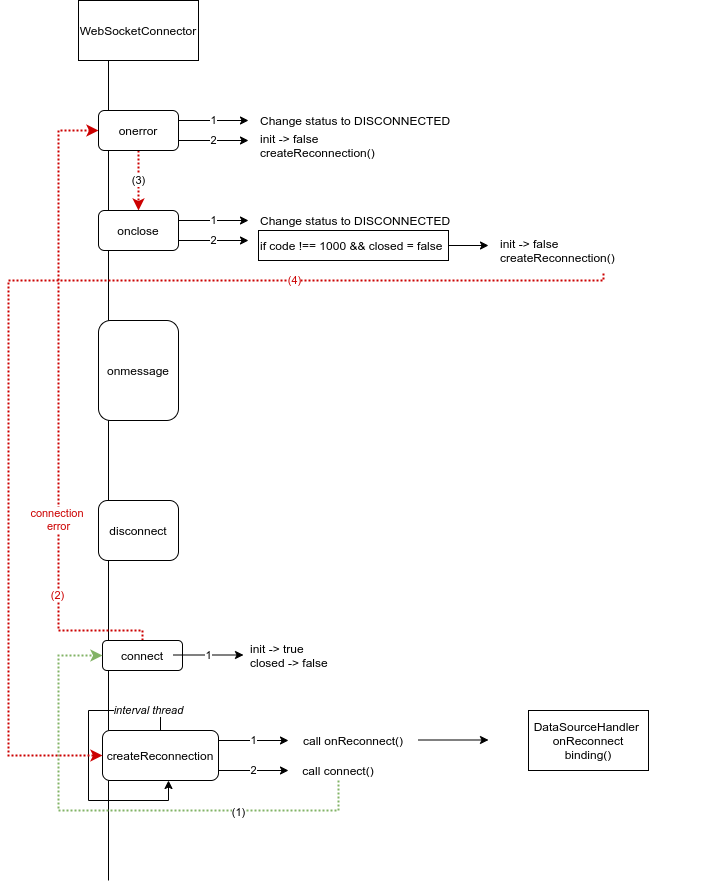

The diagram above was exported from draw.io. Its source (the exported page's mxGraphModel, read from the mxfile embedded in the PNG):
<mxGraphModel dx="1340" dy="719" grid="1" gridSize="10" guides="1" tooltips="1" connect="1" arrows="1" fold="1" page="1" pageScale="1" pageWidth="850" pageHeight="1100" math="0" shadow="0">
  <root>
    <mxCell id="0" />
    <mxCell id="1" parent="0" />
    <mxCell id="2VyZbrhY2ZIktxS6_H_H-3" value="" style="endArrow=none;html=1;entryX=0.25;entryY=1;entryDx=0;entryDy=0;" edge="1" parent="1">
      <mxGeometry width="50" height="50" relative="1" as="geometry">
        <mxPoint x="130" y="1010" as="sourcePoint" />
        <mxPoint x="130" y="190" as="targetPoint" />
      </mxGeometry>
    </mxCell>
    <mxCell id="2VyZbrhY2ZIktxS6_H_H-6" value="onmessage" style="rounded=1;whiteSpace=wrap;html=1;" vertex="1" parent="1">
      <mxGeometry x="120" y="450" width="80" height="100" as="geometry" />
    </mxCell>
    <mxCell id="2VyZbrhY2ZIktxS6_H_H-7" value="disconnect" style="rounded=1;whiteSpace=wrap;html=1;" vertex="1" parent="1">
      <mxGeometry x="120" y="630" width="80" height="60" as="geometry" />
    </mxCell>
    <mxCell id="2VyZbrhY2ZIktxS6_H_H-34" style="edgeStyle=orthogonalEdgeStyle;rounded=0;orthogonalLoop=1;jettySize=auto;html=1;entryX=0;entryY=0.5;entryDx=0;entryDy=0;strokeWidth=2;fillColor=#f8cecc;dashed=1;dashPattern=1 1;strokeColor=#CC0000;" edge="1" parent="1" source="2VyZbrhY2ZIktxS6_H_H-8" target="2VyZbrhY2ZIktxS6_H_H-22">
      <mxGeometry relative="1" as="geometry">
        <Array as="points">
          <mxPoint x="164" y="760" />
          <mxPoint x="80" y="760" />
          <mxPoint x="80" y="260" />
        </Array>
      </mxGeometry>
    </mxCell>
    <mxCell id="2VyZbrhY2ZIktxS6_H_H-37" value="connection&amp;nbsp;&lt;br&gt;error" style="edgeLabel;html=1;align=center;verticalAlign=middle;resizable=0;points=[];fontColor=#CC0000;" vertex="1" connectable="0" parent="2VyZbrhY2ZIktxS6_H_H-34">
      <mxGeometry x="-0.3508" y="1" relative="1" as="geometry">
        <mxPoint as="offset" />
      </mxGeometry>
    </mxCell>
    <mxCell id="2VyZbrhY2ZIktxS6_H_H-39" value="(2)" style="edgeLabel;html=1;align=center;verticalAlign=middle;resizable=0;points=[];fontColor=#CC0000;" vertex="1" connectable="0" parent="2VyZbrhY2ZIktxS6_H_H-34">
      <mxGeometry x="-0.5901" y="2" relative="1" as="geometry">
        <mxPoint as="offset" />
      </mxGeometry>
    </mxCell>
    <mxCell id="2VyZbrhY2ZIktxS6_H_H-8" value="connect" style="rounded=1;whiteSpace=wrap;html=1;" vertex="1" parent="1">
      <mxGeometry x="124" y="770" width="80" height="30" as="geometry" />
    </mxCell>
    <mxCell id="2VyZbrhY2ZIktxS6_H_H-9" value="WebSocketConnector" style="rounded=0;whiteSpace=wrap;html=1;" vertex="1" parent="1">
      <mxGeometry x="100" y="130" width="120" height="60" as="geometry" />
    </mxCell>
    <mxCell id="2VyZbrhY2ZIktxS6_H_H-10" value="createReconnection" style="rounded=1;whiteSpace=wrap;html=1;" vertex="1" parent="1">
      <mxGeometry x="124" y="860" width="116" height="50" as="geometry" />
    </mxCell>
    <mxCell id="2VyZbrhY2ZIktxS6_H_H-11" value="1" style="endArrow=classic;html=1;exitX=1;exitY=0.25;exitDx=0;exitDy=0;exitPerimeter=0;" edge="1" parent="1">
      <mxGeometry width="50" height="50" relative="1" as="geometry">
        <mxPoint x="240" y="870" as="sourcePoint" />
        <mxPoint x="310" y="870" as="targetPoint" />
      </mxGeometry>
    </mxCell>
    <mxCell id="2VyZbrhY2ZIktxS6_H_H-12" value="call onReconnect()" style="text;html=1;strokeColor=none;fillColor=none;align=center;verticalAlign=middle;whiteSpace=wrap;rounded=0;" vertex="1" parent="1">
      <mxGeometry x="320" y="860" width="110" height="20" as="geometry" />
    </mxCell>
    <mxCell id="2VyZbrhY2ZIktxS6_H_H-13" value="" style="endArrow=classic;html=1;exitX=1;exitY=0.25;exitDx=0;exitDy=0;exitPerimeter=0;" edge="1" parent="1">
      <mxGeometry width="50" height="50" relative="1" as="geometry">
        <mxPoint x="440" y="869.5" as="sourcePoint" />
        <mxPoint x="510" y="869.5" as="targetPoint" />
      </mxGeometry>
    </mxCell>
    <mxCell id="2VyZbrhY2ZIktxS6_H_H-14" value="DataSourceHandler&amp;nbsp;&lt;br&gt;onReconnect binding()" style="rounded=0;whiteSpace=wrap;html=1;" vertex="1" parent="1">
      <mxGeometry x="550" y="840" width="120" height="60" as="geometry" />
    </mxCell>
    <mxCell id="2VyZbrhY2ZIktxS6_H_H-15" value="2" style="endArrow=classic;html=1;exitX=1;exitY=0.25;exitDx=0;exitDy=0;exitPerimeter=0;" edge="1" parent="1">
      <mxGeometry width="50" height="50" relative="1" as="geometry">
        <mxPoint x="240" y="900" as="sourcePoint" />
        <mxPoint x="310" y="900" as="targetPoint" />
      </mxGeometry>
    </mxCell>
    <mxCell id="2VyZbrhY2ZIktxS6_H_H-17" style="edgeStyle=orthogonalEdgeStyle;rounded=0;orthogonalLoop=1;jettySize=auto;html=1;entryX=0;entryY=0.5;entryDx=0;entryDy=0;strokeColor=#82b366;dashed=1;dashPattern=1 1;fillColor=#d5e8d4;strokeWidth=2;" edge="1" parent="1" source="2VyZbrhY2ZIktxS6_H_H-16" target="2VyZbrhY2ZIktxS6_H_H-8">
      <mxGeometry relative="1" as="geometry">
        <Array as="points">
          <mxPoint x="360" y="940" />
          <mxPoint x="80" y="940" />
          <mxPoint x="80" y="785" />
        </Array>
      </mxGeometry>
    </mxCell>
    <mxCell id="2VyZbrhY2ZIktxS6_H_H-38" value="&lt;font color=&quot;#000000&quot;&gt;(1)&lt;/font&gt;" style="edgeLabel;html=1;align=center;verticalAlign=middle;resizable=0;points=[];fontColor=#CC0000;" vertex="1" connectable="0" parent="2VyZbrhY2ZIktxS6_H_H-17">
      <mxGeometry x="-0.4859" y="1" relative="1" as="geometry">
        <mxPoint as="offset" />
      </mxGeometry>
    </mxCell>
    <mxCell id="2VyZbrhY2ZIktxS6_H_H-16" value="call connect()" style="text;html=1;strokeColor=none;fillColor=none;align=center;verticalAlign=middle;whiteSpace=wrap;rounded=0;" vertex="1" parent="1">
      <mxGeometry x="320" y="890" width="80" height="20" as="geometry" />
    </mxCell>
    <mxCell id="2VyZbrhY2ZIktxS6_H_H-18" style="edgeStyle=orthogonalEdgeStyle;rounded=0;orthogonalLoop=1;jettySize=auto;html=1;strokeWidth=1;" edge="1" parent="1" source="2VyZbrhY2ZIktxS6_H_H-10">
      <mxGeometry relative="1" as="geometry">
        <mxPoint x="190" y="910" as="targetPoint" />
        <Array as="points">
          <mxPoint x="182" y="840" />
          <mxPoint x="110" y="840" />
          <mxPoint x="110" y="930" />
          <mxPoint x="190" y="930" />
          <mxPoint x="190" y="910" />
        </Array>
      </mxGeometry>
    </mxCell>
    <mxCell id="2VyZbrhY2ZIktxS6_H_H-19" value="interval thread" style="edgeLabel;html=1;align=center;verticalAlign=middle;resizable=0;points=[];fontStyle=2" vertex="1" connectable="0" parent="2VyZbrhY2ZIktxS6_H_H-18">
      <mxGeometry x="-0.8582" y="14" relative="1" as="geometry">
        <mxPoint x="-13" y="-15" as="offset" />
      </mxGeometry>
    </mxCell>
    <mxCell id="2VyZbrhY2ZIktxS6_H_H-20" value="1" style="endArrow=classic;html=1;exitX=1;exitY=0.25;exitDx=0;exitDy=0;exitPerimeter=0;" edge="1" parent="1">
      <mxGeometry width="50" height="50" relative="1" as="geometry">
        <mxPoint x="195" y="784.5" as="sourcePoint" />
        <mxPoint x="265" y="784.5" as="targetPoint" />
      </mxGeometry>
    </mxCell>
    <mxCell id="2VyZbrhY2ZIktxS6_H_H-21" value="init -&amp;gt; true&lt;br&gt;closed -&amp;gt; false" style="text;html=1;strokeColor=none;fillColor=none;align=left;verticalAlign=middle;whiteSpace=wrap;rounded=0;" vertex="1" parent="1">
      <mxGeometry x="270" y="770" width="200" height="30" as="geometry" />
    </mxCell>
    <mxCell id="2VyZbrhY2ZIktxS6_H_H-35" value="(3)" style="edgeStyle=orthogonalEdgeStyle;rounded=0;orthogonalLoop=1;jettySize=auto;html=1;entryX=0.5;entryY=0;entryDx=0;entryDy=0;dashed=1;dashPattern=1 1;strokeWidth=2;fillColor=#f8cecc;strokeColor=#CC0000;" edge="1" parent="1" source="2VyZbrhY2ZIktxS6_H_H-22" target="2VyZbrhY2ZIktxS6_H_H-27">
      <mxGeometry relative="1" as="geometry">
        <mxPoint as="offset" />
      </mxGeometry>
    </mxCell>
    <mxCell id="2VyZbrhY2ZIktxS6_H_H-22" value="onerror" style="rounded=1;whiteSpace=wrap;html=1;" vertex="1" parent="1">
      <mxGeometry x="120" y="240" width="80" height="40" as="geometry" />
    </mxCell>
    <mxCell id="2VyZbrhY2ZIktxS6_H_H-23" value="1" style="endArrow=classic;html=1;exitX=1;exitY=0.25;exitDx=0;exitDy=0;exitPerimeter=0;" edge="1" parent="1" source="2VyZbrhY2ZIktxS6_H_H-22">
      <mxGeometry width="50" height="50" relative="1" as="geometry">
        <mxPoint x="400" y="420" as="sourcePoint" />
        <mxPoint x="270" y="250" as="targetPoint" />
      </mxGeometry>
    </mxCell>
    <mxCell id="2VyZbrhY2ZIktxS6_H_H-24" value="Change status to DISCONNECTED" style="text;html=1;strokeColor=none;fillColor=none;align=left;verticalAlign=middle;whiteSpace=wrap;rounded=0;" vertex="1" parent="1">
      <mxGeometry x="280" y="240" width="200" height="20" as="geometry" />
    </mxCell>
    <mxCell id="2VyZbrhY2ZIktxS6_H_H-25" value="2" style="endArrow=classic;html=1;exitX=1;exitY=0.25;exitDx=0;exitDy=0;exitPerimeter=0;" edge="1" parent="1">
      <mxGeometry width="50" height="50" relative="1" as="geometry">
        <mxPoint x="200" y="270" as="sourcePoint" />
        <mxPoint x="270" y="270" as="targetPoint" />
      </mxGeometry>
    </mxCell>
    <mxCell id="2VyZbrhY2ZIktxS6_H_H-26" value="init -&amp;gt; false&lt;br&gt;createReconnection()" style="text;html=1;strokeColor=none;fillColor=none;align=left;verticalAlign=middle;whiteSpace=wrap;rounded=0;" vertex="1" parent="1">
      <mxGeometry x="280" y="260" width="200" height="30" as="geometry" />
    </mxCell>
    <mxCell id="2VyZbrhY2ZIktxS6_H_H-27" value="onclose" style="rounded=1;whiteSpace=wrap;html=1;" vertex="1" parent="1">
      <mxGeometry x="120" y="340" width="80" height="40" as="geometry" />
    </mxCell>
    <mxCell id="2VyZbrhY2ZIktxS6_H_H-28" value="1" style="endArrow=classic;html=1;exitX=1;exitY=0.25;exitDx=0;exitDy=0;exitPerimeter=0;" edge="1" parent="1" source="2VyZbrhY2ZIktxS6_H_H-27">
      <mxGeometry width="50" height="50" relative="1" as="geometry">
        <mxPoint x="400" y="520" as="sourcePoint" />
        <mxPoint x="270" y="350" as="targetPoint" />
      </mxGeometry>
    </mxCell>
    <mxCell id="2VyZbrhY2ZIktxS6_H_H-29" value="Change status to DISCONNECTED" style="text;html=1;strokeColor=none;fillColor=none;align=left;verticalAlign=middle;whiteSpace=wrap;rounded=0;" vertex="1" parent="1">
      <mxGeometry x="280" y="340" width="200" height="20" as="geometry" />
    </mxCell>
    <mxCell id="2VyZbrhY2ZIktxS6_H_H-30" value="2" style="endArrow=classic;html=1;exitX=1;exitY=0.25;exitDx=0;exitDy=0;exitPerimeter=0;" edge="1" parent="1">
      <mxGeometry width="50" height="50" relative="1" as="geometry">
        <mxPoint x="200" y="370" as="sourcePoint" />
        <mxPoint x="270" y="370" as="targetPoint" />
      </mxGeometry>
    </mxCell>
    <mxCell id="2VyZbrhY2ZIktxS6_H_H-36" style="edgeStyle=orthogonalEdgeStyle;rounded=0;orthogonalLoop=1;jettySize=auto;html=1;dashed=1;dashPattern=1 1;strokeWidth=2;entryX=0;entryY=0.5;entryDx=0;entryDy=0;fillColor=#f8cecc;strokeColor=#CC0000;" edge="1" parent="1" target="2VyZbrhY2ZIktxS6_H_H-10">
      <mxGeometry relative="1" as="geometry">
        <mxPoint x="625" y="403" as="sourcePoint" />
        <Array as="points">
          <mxPoint x="625" y="410" />
          <mxPoint x="30" y="410" />
          <mxPoint x="30" y="885" />
        </Array>
      </mxGeometry>
    </mxCell>
    <mxCell id="2VyZbrhY2ZIktxS6_H_H-40" value="(4)" style="edgeLabel;html=1;align=center;verticalAlign=middle;resizable=0;points=[];fontColor=#CC0000;" vertex="1" connectable="0" parent="2VyZbrhY2ZIktxS6_H_H-36">
      <mxGeometry x="-0.4588" y="-1" relative="1" as="geometry">
        <mxPoint as="offset" />
      </mxGeometry>
    </mxCell>
    <mxCell id="2VyZbrhY2ZIktxS6_H_H-31" value="init -&amp;gt; false&lt;br&gt;createReconnection()" style="text;html=1;strokeColor=none;fillColor=none;align=left;verticalAlign=middle;whiteSpace=wrap;rounded=0;" vertex="1" parent="1">
      <mxGeometry x="520" y="360" width="210" height="40" as="geometry" />
    </mxCell>
    <mxCell id="2VyZbrhY2ZIktxS6_H_H-32" style="edgeStyle=orthogonalEdgeStyle;rounded=0;orthogonalLoop=1;jettySize=auto;html=1;" edge="1" parent="1" source="2VyZbrhY2ZIktxS6_H_H-33">
      <mxGeometry relative="1" as="geometry">
        <mxPoint x="510" y="375" as="targetPoint" />
      </mxGeometry>
    </mxCell>
    <mxCell id="2VyZbrhY2ZIktxS6_H_H-33" value="&lt;span&gt;if code !== 1000 &amp;amp;&amp;amp; closed = false&lt;/span&gt;" style="rounded=0;whiteSpace=wrap;html=1;align=left;" vertex="1" parent="1">
      <mxGeometry x="280" y="360" width="190" height="30" as="geometry" />
    </mxCell>
  </root>
</mxGraphModel>